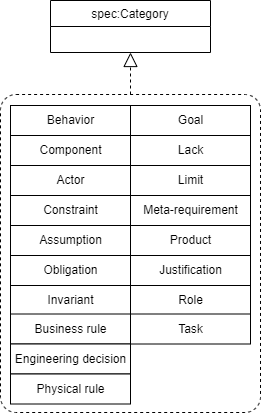

The diagram above was exported from draw.io. Its source (the exported page's mxGraphModel, read from the mxfile embedded in the PNG):
<mxGraphModel dx="2111" dy="1179" grid="1" gridSize="10" guides="1" tooltips="1" connect="1" arrows="1" fold="1" page="1" pageScale="1" pageWidth="1654" pageHeight="1169" math="0" shadow="0">
  <root>
    <mxCell id="0" />
    <mxCell id="1" parent="0" />
    <mxCell id="2" value="" style="endArrow=block;dashed=1;endFill=0;endSize=12;html=1;entryX=0.5;entryY=1;entryDx=0;entryDy=0;exitX=0.5;exitY=0;exitDx=0;exitDy=0;" edge="1" parent="1" source="4" target="23">
      <mxGeometry width="160" relative="1" as="geometry">
        <mxPoint x="-20" y="152" as="sourcePoint" />
        <mxPoint x="169.99999999999977" y="80" as="targetPoint" />
      </mxGeometry>
    </mxCell>
    <mxCell id="3" value="" style="group" vertex="1" connectable="0" parent="1">
      <mxGeometry x="40" y="121" width="260" height="318" as="geometry" />
    </mxCell>
    <mxCell id="4" value="" style="rounded=1;whiteSpace=wrap;html=1;strokeColor=#000000;fontSize=11;fontColor=#000000;fillColor=none;dashed=1;arcSize=6;" vertex="1" parent="3">
      <mxGeometry width="260" height="318" as="geometry" />
    </mxCell>
    <mxCell id="5" value="Behavior" style="html=1;" vertex="1" parent="3">
      <mxGeometry x="10" y="11" width="120" height="30" as="geometry" />
    </mxCell>
    <mxCell id="6" value="Component" style="html=1;" vertex="1" parent="3">
      <mxGeometry x="10" y="41" width="120" height="30" as="geometry" />
    </mxCell>
    <mxCell id="7" value="Actor" style="html=1;" vertex="1" parent="3">
      <mxGeometry x="10" y="71" width="120" height="30" as="geometry" />
    </mxCell>
    <mxCell id="8" value="Constraint" style="html=1;" vertex="1" parent="3">
      <mxGeometry x="10" y="101" width="120" height="30" as="geometry" />
    </mxCell>
    <mxCell id="9" value="Assumption" style="html=1;" vertex="1" parent="3">
      <mxGeometry x="10" y="131" width="120" height="30" as="geometry" />
    </mxCell>
    <mxCell id="10" value="Goal" style="html=1;" vertex="1" parent="3">
      <mxGeometry x="130" y="11" width="120" height="30" as="geometry" />
    </mxCell>
    <mxCell id="11" value="Lack" style="html=1;" vertex="1" parent="3">
      <mxGeometry x="130" y="41" width="120" height="30" as="geometry" />
    </mxCell>
    <mxCell id="12" value="Limit" style="html=1;" vertex="1" parent="3">
      <mxGeometry x="130" y="71" width="120" height="30" as="geometry" />
    </mxCell>
    <mxCell id="13" value="Meta-requirement" style="html=1;" vertex="1" parent="3">
      <mxGeometry x="130" y="101" width="120" height="30" as="geometry" />
    </mxCell>
    <mxCell id="14" value="Product" style="html=1;" vertex="1" parent="3">
      <mxGeometry x="130" y="131" width="120" height="30" as="geometry" />
    </mxCell>
    <mxCell id="15" value="Obligation" style="html=1;" vertex="1" parent="3">
      <mxGeometry x="10" y="161" width="120" height="30" as="geometry" />
    </mxCell>
    <mxCell id="16" value="Invariant" style="html=1;" vertex="1" parent="3">
      <mxGeometry x="10" y="191" width="120" height="30" as="geometry" />
    </mxCell>
    <mxCell id="17" value="Business rule" style="html=1;" vertex="1" parent="3">
      <mxGeometry x="10" y="219.5" width="120" height="30" as="geometry" />
    </mxCell>
    <mxCell id="18" value="Engineering decision" style="html=1;" vertex="1" parent="3">
      <mxGeometry x="10" y="249.5" width="120" height="30" as="geometry" />
    </mxCell>
    <mxCell id="19" value="Physical rule" style="html=1;" vertex="1" parent="3">
      <mxGeometry x="10" y="279.5" width="120" height="30" as="geometry" />
    </mxCell>
    <mxCell id="20" value="Justification" style="html=1;" vertex="1" parent="3">
      <mxGeometry x="130" y="161" width="120" height="30" as="geometry" />
    </mxCell>
    <mxCell id="21" value="Role" style="html=1;" vertex="1" parent="3">
      <mxGeometry x="130" y="191" width="120" height="30" as="geometry" />
    </mxCell>
    <mxCell id="22" value="Task" style="html=1;" vertex="1" parent="3">
      <mxGeometry x="130" y="219.5" width="120" height="30" as="geometry" />
    </mxCell>
    <mxCell id="23" value="spec:Category" style="swimlane;fontStyle=0;childLayout=stackLayout;horizontal=1;startSize=26;fillColor=none;horizontalStack=0;resizeParent=1;resizeParentMax=0;resizeLast=0;collapsible=0;marginBottom=0;" vertex="1" parent="1">
      <mxGeometry x="90" y="27" width="160" height="52" as="geometry" />
    </mxCell>
  </root>
</mxGraphModel>